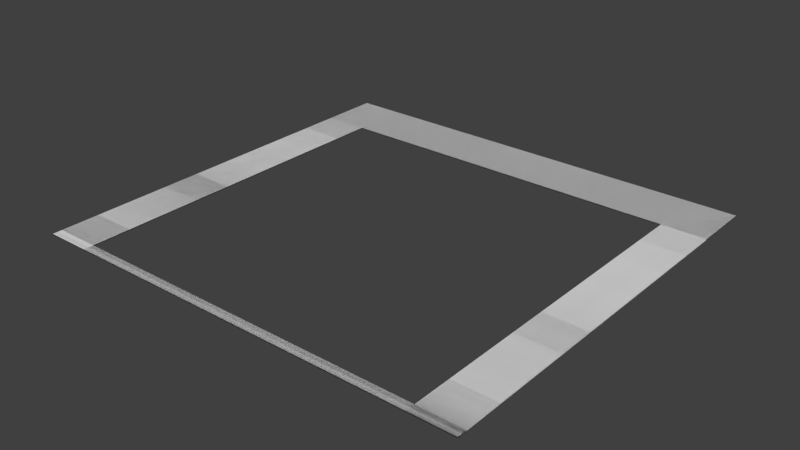 # Source: PlaneWallDoor_G__BaseMesh_0.1.blend  (saved by Blender 2.78.0; exported with 4.5.12 LTS)
import bpy
from mathutils import Matrix  # noqa: F401  (used for matrix-valued properties, if any)

bpy.ops.wm.read_factory_settings(use_empty=True)
scene = bpy.context.scene
scene.name = 'Scene'

# ---- collections
col_collection_2 = bpy.data.collections.new('Collection 2'); scene.collection.children.link(col_collection_2)

# ---- materials (node trees are filled in below, after node groups)
mat_planewall_material = bpy.data.materials.new('PlaneWall_Material')
mat_planewall_material.alpha_threshold = 0.0
mat_planewall_material.use_transparent_shadow = False
mat_planewall_material.roughness = 0.5

# ---- material node trees

# ---- world
world_world = bpy.data.worlds.new('World'); scene.world = world_world
world_world.color = (0.05088, 0.05088, 0.05088)
world_world.use_sun_shadow = False
world_world.sun_shadow_jitter_overblur = 0.0
world_world.cycles.sampling_method = 'MANUAL'

# ---- meshes
me_plane = bpy.data.meshes.new('Plane')
me_plane.from_pydata([(0.0, 0.0, 0.0), (3.0, 0.0, 0.0), (0.0, 2.811, 7.153e-07), (3.0, 2.811, 7.153e-07), (0.0, 2.811, -0.004999), (0.0, 0.0, -0.005), (3.0, 0.0, -0.005), (3.0, 2.811, -0.004999), (0.3028, 0.0, 0.0), (2.703, 0.0, 0.0), (2.703, 2.811, 7.153e-07), (0.3028, 2.811, 7.153e-07), (0.3028, 0.0, -0.005), (2.703, 0.0, -0.005), (2.703, 2.811, -0.004999), (0.3028, 2.811, -0.004999), (0.0, 2.412, 5.96e-07), (3.0, 2.412, 5.96e-07), (0.0, 2.412, -0.004999), (3.0, 2.412, -0.004999), (0.3028, 2.412, -0.004999), (2.703, 2.412, -0.004999), (0.3028, 2.412, 5.96e-07), (2.703, 2.412, 5.96e-07), (0.0, 0.06478, 5.96e-08), (0.0, 0.06478, -0.005), (0.3028, 0.06478, -0.005), (2.703, 0.06478, -0.005), (3.0, 0.06478, 5.96e-08), (3.0, 0.06478, -0.005), (0.3028, 0.06478, 5.96e-08), (2.703, 0.06478, 5.96e-08), (0.0, 0.0, 0.0), (3.0, 0.0, 0.0), (0.0, 2.811, 7.153e-07), (3.0, 2.811, 7.153e-07), (0.0, 2.811, -0.004999), (0.0, 0.0, -0.005), (3.0, 0.0, -0.005), (3.0, 2.811, -0.004999), (0.3028, 0.0, 0.0), (2.703, 0.0, 0.0), (2.703, 2.811, 7.153e-07), (0.3028, 2.811, 7.153e-07), (0.3028, 0.0, -0.005), (2.703, 0.0, -0.005), (2.703, 2.811, -0.004999), (0.3028, 2.811, -0.004999), (0.0, 2.412, 5.96e-07), (3.0, 2.412, 5.96e-07), (0.0, 2.412, -0.004999), (3.0, 2.412, -0.004999), (0.3028, 2.412, -0.004999), (2.703, 2.412, -0.004999), (0.3028, 2.412, 5.96e-07), (2.703, 2.412, 5.96e-07), (0.0, 0.06478, 5.96e-08), (0.0, 0.06478, -0.005), (0.3028, 0.06478, -0.005), (2.703, 0.06478, -0.005), (3.0, 0.06478, 5.96e-08), (3.0, 0.06478, -0.005), (0.3028, 0.06478, 5.96e-08), (2.703, 0.06478, 5.96e-08)], [], [(23, 17, 3, 10), (21, 14, 7, 19), (11, 15, 4, 2), (9, 13, 6, 1), (0, 5, 12, 8), (8, 12, 13, 9), (3, 7, 14, 10), (10, 14, 15, 11), (18, 4, 15, 20), (20, 15, 14, 21), (16, 22, 11, 2), (22, 23, 10, 11), (26, 30, 31, 27), (24, 30, 22, 16), (31, 23, 21, 27), (25, 18, 20, 26), (27, 21, 19, 29), (31, 28, 17, 23), (9, 1, 28, 31), (13, 27, 29, 6), (5, 25, 26, 12), (12, 26, 27, 13), (0, 8, 30, 24), (8, 9, 31, 30), (23, 22, 20, 21), (30, 26, 20, 22), (55, 49, 35, 42), (53, 46, 39, 51), (43, 47, 36, 34), (41, 45, 38, 33), (32, 37, 44, 40), (40, 44, 45, 41), (35, 39, 46, 42), (42, 46, 47, 43), (50, 36, 47, 52), (52, 47, 46, 53), (48, 54, 43, 34), (54, 55, 42, 43), (58, 62, 63, 59), (56, 62, 54, 48), (63, 55, 53, 59), (57, 50, 52, 58), (59, 53, 51, 61), (63, 60, 49, 55), (41, 33, 60, 63), (45, 59, 61, 38), (37, 57, 58, 44), (44, 58, 59, 45), (32, 40, 62, 56), (40, 41, 63, 62), (55, 54, 52, 53), (62, 58, 52, 54)])
_uv = me_plane.uv_layers.new(name='UVMap')
_uv.uv.foreach_set('vector', [0.8504, 0.8042, 0.9373, 0.8042, 0.9373, 0.9208, 0.8504, 0.9208, 0.8504, 0.8042, 0.8504, 0.9208, 0.9373, 0.9208, 0.9373, 0.8042, 0.1487, 0.9208, 0.1487, 0.9208, 0.06012, 0.9208, 0.06012, 0.9208, 0.8504, 0.09883, 0.8504, 0.09883, 0.9373, 0.09883, 0.9373, 0.09883, 0.06012, 0.09883, 0.06012, 0.09883, 0.1487, 0.09883, 0.1487, 0.09883, 0.1487, 0.09883, 0.1487, 0.09883, 0.8504, 0.09883, 0.8504, 0.09883, 0.9373, 0.9208, 0.9373, 0.9208, 0.8504, 0.9208, 0.8504, 0.9208, 0.8504, 0.9208, 0.8504, 0.9208, 0.1487, 0.9208, 0.1487, 0.9208, 0.06012, 0.8042, 0.06012, 0.9208, 0.1487, 0.9208, 0.1487, 0.8042, 0.1487, 0.8042, 0.1487, 0.9208, 0.8504, 0.9208, 0.8504, 0.8042, 0.06012, 0.8042, 0.1487, 0.8042, 0.1487, 0.9208, 0.06012, 0.9208, 0.1487, 0.8042, 0.8504, 0.8042, 0.8504, 0.9208, 0.1487, 0.9208, 0.1487, 0.1178, 0.1487, 0.1178, 0.8504, 0.1178, 0.8504, 0.1178, 0.06012, 0.1178, 0.1487, 0.1178, 0.1487, 0.8042, 0.06012, 0.8042, 0.8504, 0.1178, 0.8504, 0.8042, 0.8504, 0.8042, 0.8504, 0.1178, 0.06012, 0.1178, 0.06012, 0.8042, 0.1487, 0.8042, 0.1487, 0.1178, 0.8504, 0.1178, 0.8504, 0.8042, 0.9373, 0.8042, 0.9373, 0.1178, 0.8504, 0.1178, 0.9373, 0.1178, 0.9373, 0.8042, 0.8504, 0.8042, 0.8504, 0.09883, 0.9373, 0.09883, 0.9373, 0.1178, 0.8504, 0.1178, 0.8504, 0.09883, 0.8504, 0.1178, 0.9373, 0.1178, 0.9373, 0.09883, 0.06012, 0.09883, 0.06012, 0.1178, 0.1487, 0.1178, 0.1487, 0.09883, 0.1487, 0.09883, 0.1487, 0.1178, 0.8504, 0.1178, 0.8504, 0.09883, 0.06012, 0.09883, 0.1487, 0.09883, 0.1487, 0.1178, 0.06012, 0.1178, 0.1487, 0.09883, 0.8504, 0.09883, 0.8504, 0.1178, 0.1487, 0.1178, 0.8504, 0.8042, 0.1487, 0.8042, 0.1487, 0.8042, 0.8504, 0.8042, 0.1487, 0.1178, 0.1487, 0.1178, 0.1487, 0.8042, 0.1487, 0.8042, 0.8504, 0.8042, 0.9373, 0.8042, 0.9373, 0.9208, 0.8504, 0.9208, 0.8504, 0.8042, 0.8504, 0.9208, 0.9373, 0.9208, 0.9373, 0.8042, 0.1487, 0.9208, 0.1487, 0.9208, 0.06012, 0.9208, 0.06012, 0.9208, 0.8504, 0.09883, 0.8504, 0.09883, 0.9373, 0.09883, 0.9373, 0.09883, 0.06012, 0.09883, 0.06012, 0.09883, 0.1487, 0.09883, 0.1487, 0.09883, 0.1487, 0.09883, 0.1487, 0.09883, 0.8504, 0.09883, 0.8504, 0.09883, 0.9373, 0.9208, 0.9373, 0.9208, 0.8504, 0.9208, 0.8504, 0.9208, 0.8504, 0.9208, 0.8504, 0.9208, 0.1487, 0.9208, 0.1487, 0.9208, 0.06012, 0.8042, 0.06012, 0.9208, 0.1487, 0.9208, 0.1487, 0.8042, 0.1487, 0.8042, 0.1487, 0.9208, 0.8504, 0.9208, 0.8504, 0.8042, 0.06012, 0.8042, 0.1487, 0.8042, 0.1487, 0.9208, 0.06012, 0.9208, 0.1487, 0.8042, 0.8504, 0.8042, 0.8504, 0.9208, 0.1487, 0.9208, 0.1487, 0.1178, 0.1487, 0.1178, 0.8504, 0.1178, 0.8504, 0.1178, 0.06012, 0.1178, 0.1487, 0.1178, 0.1487, 0.8042, 0.06012, 0.8042, 0.8504, 0.1178, 0.8504, 0.8042, 0.8504, 0.8042, 0.8504, 0.1178, 0.06012, 0.1178, 0.06012, 0.8042, 0.1487, 0.8042, 0.1487, 0.1178, 0.8504, 0.1178, 0.8504, 0.8042, 0.9373, 0.8042, 0.9373, 0.1178, 0.8504, 0.1178, 0.9373, 0.1178, 0.9373, 0.8042, 0.8504, 0.8042, 0.8504, 0.09883, 0.9373, 0.09883, 0.9373, 0.1178, 0.8504, 0.1178, 0.8504, 0.09883, 0.8504, 0.1178, 0.9373, 0.1178, 0.9373, 0.09883, 0.06012, 0.09883, 0.06012, 0.1178, 0.1487, 0.1178, 0.1487, 0.09883, 0.1487, 0.09883, 0.1487, 0.1178, 0.8504, 0.1178, 0.8504, 0.09883, 0.06012, 0.09883, 0.1487, 0.09883, 0.1487, 0.1178, 0.06012, 0.1178, 0.1487, 0.09883, 0.8504, 0.09883, 0.8504, 0.1178, 0.1487, 0.1178, 0.8504, 0.8042, 0.1487, 0.8042, 0.1487, 0.8042, 0.8504, 0.8042, 0.1487, 0.1178, 0.1487, 0.1178, 0.1487, 0.8042, 0.1487, 0.8042])
me_plane.materials.append(mat_planewall_material)
me_plane.use_remesh_preserve_volume = False
me_plane.use_remesh_preserve_attributes = False
me_plane.use_mirror_vertex_groups = False
me_plane.update()

# ---- objects
ob_planewalldoor_g = bpy.data.objects.new('PlaneWallDoor(G)', me_plane)

# ---- transforms, parenting, visibility, modifiers, constraints
ob_planewalldoor_g.location = (0.0, 0.0, 0.0)
ob_planewalldoor_g.lineart.crease_threshold = 0.0

# ---- collection membership
col_collection_2.objects.link(ob_planewalldoor_g)

# ---- scene / render settings (as saved in the file)
scene.frame_start = 1; scene.frame_end = 250; scene.frame_set(1)
scene.render.engine = 'BLENDER_EEVEE_NEXT'
scene.render.resolution_percentage = 50
scene.render.fps = 30
scene.render.dither_intensity = 0.0
scene.cycles.use_denoising = False
scene.cycles.samples = 128
scene.cycles.sampling_pattern = 'TABULATED_SOBOL'
scene.cycles.light_sampling_threshold = 0.0
scene.cycles.use_adaptive_sampling = False
scene.cycles.use_light_tree = False
scene.cycles.blur_glossy = 0.0
scene.cycles.sample_clamp_indirect = 0.0
scene.view_settings.view_transform = 'Standard'
bpy.context.view_layer.update()

# ---- added for rendering (the .blend has no active camera and no usable light): camera, sun
cam_auto = bpy.data.cameras.new('AutoCamera')
cam_auto.lens = 50.0
cam_auto.sensor_width = 36.0
cam_auto.clip_end = 1000.0
ob_auto_camera = bpy.data.objects.new('AutoCamera', cam_auto)
scene.collection.objects.link(ob_auto_camera)
ob_auto_camera.location = (5.30381, -3.15903, 3.04055)
ob_auto_camera.rotation_euler = (1.09748, -7.21219e-08, 0.694738)
scene.camera = ob_auto_camera
light_auto_sun = bpy.data.lights.new('AutoSun', 'SUN')
light_auto_sun.energy = 3.0
light_auto_sun.angle = 0.0523599
ob_auto_sun = bpy.data.objects.new('AutoSun', light_auto_sun)
scene.collection.objects.link(ob_auto_sun)
ob_auto_sun.rotation_euler = (0.872665, 0.174533, 0.523599)
bpy.context.view_layer.update()
